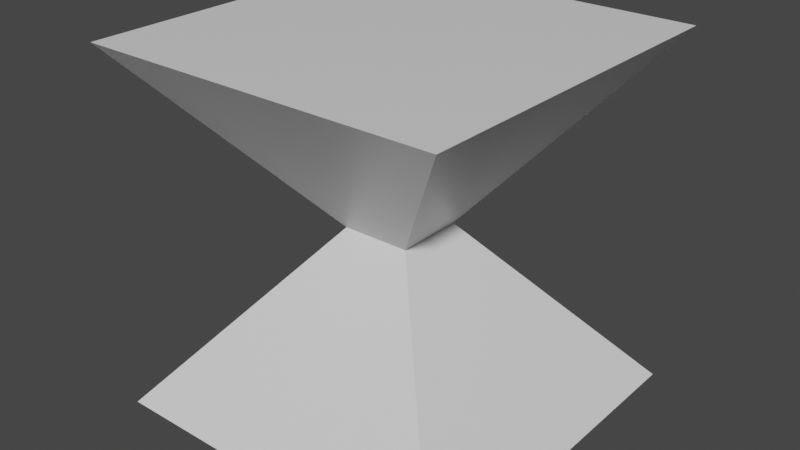 # Source: sample.blend  (saved by Blender 2.82.7; exported with 4.5.12 LTS)
import bpy
from mathutils import Matrix  # noqa: F401  (used for matrix-valued properties, if any)

bpy.ops.wm.read_factory_settings(use_empty=True)
scene = bpy.context.scene
scene.name = 'Scene'

# ---- collections
col_collection = bpy.data.collections.new('Collection'); scene.collection.children.link(col_collection)

# ---- materials (node trees are filled in below, after node groups)
mat_material = bpy.data.materials.new('Material')
mat_material.alpha_threshold = 0.0
mat_material.use_transparent_shadow = False
mat_material.line_color = (0.0, 0.0, 0.0, 1.0)

# ---- material node trees
mat_material.use_nodes = True; mat_material.node_tree.nodes.clear()
_N = mat_material.node_tree.nodes; _L = mat_material.node_tree.links
n0 = _N.new('ShaderNodeOutputMaterial'); n0.name = 'Material Output'; n0.location = (300, 300)
n1 = _N.new('ShaderNodeBsdfPrincipled'); n1.name = 'Principled BSDF'; n1.location = (10, 300)
n1.distribution = 'GGX'
n1.subsurface_method = 'BURLEY'
n1.inputs[2].default_value = 0.4
n1.inputs[3].default_value = 1.45
n1.inputs[27].default_value = (0.0, 0.0, 0.0, 1.0)
n1.inputs[28].default_value = 1.0
_L.new(n1.outputs[0], n0.inputs[0])
n0.is_active_output = True

# ---- world
world_world = bpy.data.worlds.new('World'); scene.world = world_world
world_world.use_nodes = True; world_world.node_tree.nodes.clear()
_N = world_world.node_tree.nodes; _L = world_world.node_tree.links
n0 = _N.new('ShaderNodeOutputWorld'); n0.name = 'World Output'; n0.location = (300, 300)
n1 = _N.new('ShaderNodeBackground'); n1.name = 'Background'; n1.location = (10, 300)
n1.inputs[0].default_value = (0.05088, 0.05088, 0.05088, 1.0)
_L.new(n1.outputs[0], n0.inputs[0])
n0.is_active_output = True
world_world.color = (0.05088, 0.05088, 0.05088)
world_world.use_sun_shadow = False
world_world.sun_shadow_jitter_overblur = 0.0

# ---- meshes
me_cube = bpy.data.meshes.new('Cube')
me_cube.from_pydata([(1.0, 1.0, 1.0), (1.0, 1.0, -1.0), (1.0, -1.0, 1.0), (1.0, -1.0, -1.0), (-1.0, 1.0, 1.0), (-1.0, 1.0, -1.0), (-1.0, -1.0, 1.0), (-1.0, -1.0, -1.0), (0.1914, 0.1914, 0.0), (-0.1914, -0.1914, 0.0), (0.1914, -0.1914, 0.0), (-0.1914, 0.1914, 0.0)], [], [(4, 2, 0), (2, 9, 10), (6, 11, 9), (1, 7, 5), (0, 10, 8), (4, 8, 11), (5, 8, 1), (1, 10, 3), (7, 11, 5), (3, 9, 7), (4, 6, 2), (2, 6, 9), (6, 4, 11), (1, 3, 7), (0, 2, 10), (4, 0, 8), (5, 11, 8), (1, 8, 10), (7, 9, 11), (3, 10, 9)])
_uv = me_cube.uv_layers.new(name='UVMap')
_uv.uv.foreach_set('vector', [0.875, 0.5, 0.625, 0.75, 0.625, 0.5, 0.625, 0.75, 0.5, 1.0, 0.5, 0.75, 0.625, 0.0, 0.5, 0.25, 0.5, 0.0, 0.375, 0.5, 0.125, 0.75, 0.125, 0.5, 0.625, 0.5, 0.5, 0.75, 0.5, 0.5, 0.625, 0.25, 0.5, 0.5, 0.5, 0.25, 0.375, 0.25, 0.5, 0.5, 0.375, 0.5, 0.375, 0.5, 0.5, 0.75, 0.375, 0.75, 0.375, 0.0, 0.5, 0.25, 0.375, 0.25, 0.375, 0.75, 0.5, 1.0, 0.375, 1.0, 0.875, 0.5, 0.875, 0.75, 0.625, 0.75, 0.625, 0.75, 0.625, 1.0, 0.5, 1.0, 0.625, 0.0, 0.625, 0.25, 0.5, 0.25, 0.375, 0.5, 0.375, 0.75, 0.125, 0.75, 0.625, 0.5, 0.625, 0.75, 0.5, 0.75, 0.625, 0.25, 0.625, 0.5, 0.5, 0.5, 0.375, 0.25, 0.5, 0.25, 0.5, 0.5, 0.375, 0.5, 0.5, 0.5, 0.5, 0.75, 0.375, 0.0, 0.5, 0.0, 0.5, 0.25, 0.375, 0.75, 0.5, 0.75, 0.5, 1.0])
me_cube.materials.append(mat_material)
me_cube.use_remesh_preserve_volume = False
me_cube.use_remesh_preserve_attributes = False
me_cube.use_mirror_vertex_groups = False
me_cube.update()

# ---- objects
ob_cube = bpy.data.objects.new('Cube', me_cube)

# ---- transforms, parenting, visibility, modifiers, constraints
ob_cube.location = (0.0, 0.0, 0.0)
ob_cube.lock_rotations_4d = False
ob_cube.empty_display_type = 'ARROWS'
ob_cube.lineart.crease_threshold = 0.0

# ---- collection membership
col_collection.objects.link(ob_cube)

# ---- scene / render settings (as saved in the file)
scene.frame_start = 1; scene.frame_end = 250; scene.frame_set(1)
scene.render.engine = 'BLENDER_EEVEE_NEXT'
scene.cycles.use_denoising = False
scene.cycles.samples = 128
scene.cycles.sampling_pattern = 'TABULATED_SOBOL'
scene.cycles.use_adaptive_sampling = False
scene.cycles.use_light_tree = False
scene.view_settings.view_transform = 'Filmic'
bpy.context.view_layer.update()

# ---- added for rendering (the .blend has no active camera and no usable light): camera, sun
cam_auto = bpy.data.cameras.new('AutoCamera')
cam_auto.lens = 50.0
cam_auto.sensor_width = 36.0
cam_auto.clip_end = 1000.0
ob_auto_camera = bpy.data.objects.new('AutoCamera', cam_auto)
scene.collection.objects.link(ob_auto_camera)
ob_auto_camera.location = (3.20507, -3.84609, 2.56406)
ob_auto_camera.rotation_euler = (1.09748, -7.21219e-08, 0.694738)
scene.camera = ob_auto_camera
light_auto_sun = bpy.data.lights.new('AutoSun', 'SUN')
light_auto_sun.energy = 3.0
light_auto_sun.angle = 0.0523599
ob_auto_sun = bpy.data.objects.new('AutoSun', light_auto_sun)
scene.collection.objects.link(ob_auto_sun)
ob_auto_sun.rotation_euler = (0.872665, 0.174533, 0.523599)
bpy.context.view_layer.update()
